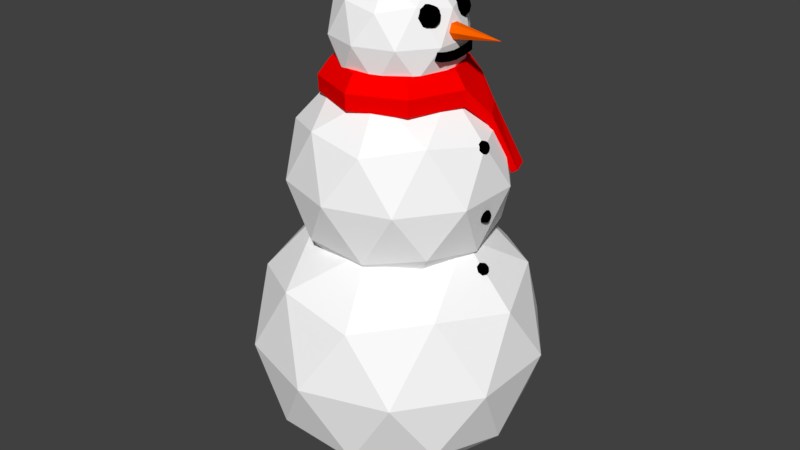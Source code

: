 # Source: Snowman_V1.blend  (saved by Blender 2.78.0; exported with 4.5.12 LTS)
import bpy
from mathutils import Matrix  # noqa: F401  (used for matrix-valued properties, if any)

bpy.ops.wm.read_factory_settings(use_empty=True)
scene = bpy.context.scene
scene.name = 'Scene'

# ---- collections
col_collection_1 = bpy.data.collections.new('Collection 1'); scene.collection.children.link(col_collection_1)

# ---- materials (node trees are filled in below, after node groups)
mat_snow = bpy.data.materials.new('Snow')
mat_snow.alpha_threshold = 0.0
mat_snow.use_transparent_shadow = False
mat_snow.diffuse_color = (1.0, 1.0, 1.0, 1.0)
mat_snow.roughness = 0.5
mat_black = bpy.data.materials.new('Black')
mat_black.alpha_threshold = 0.0
mat_black.use_transparent_shadow = False
mat_black.diffuse_color = (0.0, 0.0, 0.0, 1.0)
mat_black.roughness = 0.5
mat_carrot = bpy.data.materials.new('Carrot')
mat_carrot.alpha_threshold = 0.0
mat_carrot.use_transparent_shadow = False
mat_carrot.diffuse_color = (1.0, 0.1329, 0.0, 1.0)
mat_carrot.roughness = 0.5
mat_scarf = bpy.data.materials.new('Scarf')
mat_scarf.alpha_threshold = 0.0
mat_scarf.use_transparent_shadow = False
mat_scarf.diffuse_color = (1.0, 0.0, 0.0, 1.0)
mat_scarf.roughness = 0.5

# ---- material node trees

# ---- world
world_world = bpy.data.worlds.new('World'); scene.world = world_world
world_world.color = (0.05088, 0.05088, 0.05088)
world_world.use_sun_shadow = False
world_world.sun_shadow_jitter_overblur = 0.0
world_world.cycles.sampling_method = 'MANUAL'

# ---- meshes
me_icosphere = bpy.data.meshes.new('Icosphere')
me_icosphere.from_pydata([(0.04037, -0.07751, 0.4702), (0.04368, -0.09413, 0.4702), (0.04037, -0.08238, 0.4584), (0.03095, -0.07241, 0.4484), (0.01686, -0.06575, 0.4418), (0.0002322, -0.06341, 0.4394), (-0.01639, -0.06575, 0.4418), (-0.03049, -0.07241, 0.4484), (-0.03991, -0.08238, 0.4584), (0.04037, -0.09413, 0.4535), (0.03095, -0.09413, 0.4394), (0.01686, -0.09413, 0.43), (0.0002322, -0.09413, 0.4267), (-0.01639, -0.09413, 0.43), (-0.03049, -0.09413, 0.4394), (-0.03991, -0.09413, 0.4535), (0.04037, -0.1059, 0.4584), (0.03095, -0.1159, 0.4484), (0.01686, -0.1225, 0.4418), (0.0002322, -0.1249, 0.4394), (-0.01639, -0.1225, 0.4418), (-0.03049, -0.1159, 0.4484), (-0.03991, -0.1059, 0.4584), (0.04037, -0.1108, 0.4702), (0.03095, -0.1249, 0.4702), (0.01686, -0.1343, 0.4702), (0.0002322, -0.1376, 0.4702), (-0.01639, -0.1343, 0.4702), (-0.03049, -0.1249, 0.4702), (-0.03991, -0.1108, 0.4702), (0.04037, -0.1059, 0.4819), (0.03095, -0.1159, 0.4919), (0.01686, -0.1225, 0.4985), (0.0002322, -0.1249, 0.5009), (-0.01639, -0.1225, 0.4985), (-0.03049, -0.1159, 0.4919), (-0.03991, -0.1059, 0.4819), (-0.04321, -0.09413, 0.4702), (0.04037, -0.09413, 0.4868), (0.03095, -0.09413, 0.5009), (0.01686, -0.09413, 0.5103), (0.0002322, -0.09413, 0.5136), (-0.01639, -0.09413, 0.5103), (-0.03049, -0.09413, 0.5009), (-0.03991, -0.09413, 0.4868), (0.04037, -0.08238, 0.4819), (0.03095, -0.07241, 0.4919), (0.01686, -0.06575, 0.4985), (0.0002322, -0.06341, 0.5009), (-0.01639, -0.06575, 0.4985), (-0.03049, -0.07241, 0.4919), (-0.03991, -0.08238, 0.4819), (0.03095, -0.06341, 0.4702), (0.01686, -0.05399, 0.4702), (0.0002322, -0.05069, 0.4702), (-0.01639, -0.05399, 0.4702), (-0.03049, -0.06341, 0.4702), (-0.03991, -0.07751, 0.4702), (0.04037, 0.09432, 0.4702), (0.04368, 0.0777, 0.4702), (0.04037, 0.08945, 0.4584), (0.03095, 0.09942, 0.4484), (0.01686, 0.1061, 0.4418), (0.0002322, 0.1084, 0.4394), (-0.01639, 0.1061, 0.4418), (-0.03049, 0.09942, 0.4484), (-0.03991, 0.08945, 0.4584), (0.04037, 0.0777, 0.4535), (0.03095, 0.0777, 0.4394), (0.01686, 0.0777, 0.43), (0.0002322, 0.0777, 0.4267), (-0.01639, 0.0777, 0.43), (-0.03049, 0.0777, 0.4394), (-0.03991, 0.0777, 0.4535), (0.04037, 0.06594, 0.4584), (0.03095, 0.05597, 0.4484), (0.01686, 0.04932, 0.4418), (0.0002322, 0.04698, 0.4394), (-0.01639, 0.04932, 0.4418), (-0.03049, 0.05597, 0.4484), (-0.03991, 0.06594, 0.4584), (0.04037, 0.06107, 0.4702), (0.03095, 0.04698, 0.4702), (0.01686, 0.03756, 0.4702), (0.0002322, 0.03425, 0.4702), (-0.01639, 0.03756, 0.4702), (-0.03049, 0.04698, 0.4702), (-0.03991, 0.06107, 0.4702), (0.04037, 0.06594, 0.4819), (0.03095, 0.05597, 0.4919), (0.01686, 0.04932, 0.4985), (0.0002322, 0.04698, 0.5009), (-0.01639, 0.04932, 0.4985), (-0.03049, 0.05597, 0.4919), (-0.03991, 0.06594, 0.4819), (-0.04321, 0.0777, 0.4702), (0.04037, 0.0777, 0.4868), (0.03095, 0.0777, 0.5009), (0.01686, 0.0777, 0.5103), (0.0002322, 0.0777, 0.5136), (-0.01639, 0.0777, 0.5103), (-0.03049, 0.0777, 0.5009), (-0.03991, 0.0777, 0.4868), (0.04037, 0.08945, 0.4819), (0.03095, 0.09942, 0.4919), (0.01686, 0.1061, 0.4985), (0.0002322, 0.1084, 0.5009), (-0.01639, 0.1061, 0.4985), (-0.03049, 0.09942, 0.4919), (-0.03991, 0.08945, 0.4819), (0.03095, 0.1084, 0.4702), (0.01686, 0.1178, 0.4702), (0.0002322, 0.1211, 0.4702), (-0.01639, 0.1178, 0.4702), (-0.03049, 0.1084, 0.4702), (-0.03991, 0.09432, 0.4702), (0.09966, -0.001383, 0.2023), (0.05292, -0.001383, 0.2665), (0.008699, -0.001383, 0.2665), (-0.02162, -0.001383, 0.2023), (0.008699, -0.001383, 0.138), (0.09663, -0.001383, 0.138), (0.01085, 0.213, 0.2023), (-0.0222, 0.18, 0.2665), (-0.05347, 0.1487, 0.2665), (-0.07491, 0.1273, 0.2023), (-0.05347, 0.1487, 0.138), (0.008706, 0.2109, 0.138), (-0.2036, 0.3018, 0.2023), (-0.2036, 0.2551, 0.2665), (-0.2036, 0.2109, 0.2665), (-0.2036, 0.1805, 0.2023), (-0.2036, 0.2109, 0.138), (-0.2036, 0.2988, 0.138), (-0.418, 0.213, 0.2023), (-0.3849, 0.18, 0.2665), (-0.3536, 0.1487, 0.2665), (-0.3322, 0.1273, 0.2023), (-0.3536, 0.1487, 0.138), (-0.4158, 0.2109, 0.138), (-0.5068, -0.001383, 0.2023), (-0.46, -0.001383, 0.2665), (-0.4158, -0.001383, 0.2665), (-0.3855, -0.001383, 0.2023), (-0.4158, -0.001383, 0.138), (-0.5037, -0.001383, 0.138), (-0.418, -0.2158, 0.2023), (-0.3849, -0.1827, 0.2665), (-0.3536, -0.1515, 0.2665), (-0.3322, -0.13, 0.2023), (-0.3536, -0.1515, 0.138), (-0.4158, -0.2136, 0.138), (-0.2036, -0.3046, 0.2023), (-0.2036, -0.2579, 0.2665), (-0.2036, -0.2136, 0.2665), (-0.2036, -0.1833, 0.2023), (-0.2036, -0.2136, 0.138), (-0.2036, -0.3016, 0.138), (0.01085, -0.2158, 0.2023), (-0.0222, -0.1827, 0.2665), (-0.05347, -0.1515, 0.2665), (-0.07491, -0.13, 0.2023), (-0.05347, -0.1515, 0.138), (0.008706, -0.2136, 0.138), (-0.2036, -0.001383, -1.494), (0.2306, -0.3168, -1.162), (-0.3694, -0.5118, -1.162), (-0.7402, -0.001383, -1.162), (-0.3694, 0.509, -1.162), (0.2306, 0.3141, -1.162), (-0.03772, -0.5118, -0.6256), (-0.6377, -0.3168, -0.6256), (-0.6377, 0.3141, -0.6256), (-0.03772, 0.509, -0.6256), (0.3331, -0.001383, -0.6256), (-0.2036, -0.001383, -0.294), (-0.301, -0.3014, -1.404), (0.05164, -0.1868, -1.404), (-0.04583, -0.4868, -1.209), (0.3068, -0.001383, -1.209), (0.05164, 0.184, -1.404), (-0.519, -0.001383, -1.404), (-0.6165, -0.3014, -1.209), (-0.301, 0.2986, -1.404), (-0.6165, 0.2986, -1.209), (-0.04583, 0.484, -1.209), (0.3671, -0.1868, -0.894), (0.3671, 0.184, -0.894), (-0.2036, -0.6014, -0.894), (0.1491, -0.4868, -0.894), (-0.7742, -0.1868, -0.894), (-0.5562, -0.4868, -0.894), (-0.5562, 0.484, -0.894), (-0.7742, 0.184, -0.894), (0.1491, 0.484, -0.894), (-0.2036, 0.5986, -0.894), (0.2094, -0.3014, -0.5785), (-0.3613, -0.4868, -0.5785), (-0.7139, -0.001383, -0.5785), (-0.3613, 0.484, -0.5785), (0.2094, 0.2986, -0.5785), (-0.1061, -0.3014, -0.3836), (0.1119, -0.001383, -0.3836), (-0.4587, -0.1868, -0.3836), (-0.4587, 0.184, -0.3836), (-0.1061, 0.2986, -0.3836), (-0.2036, -0.001383, -0.6275), (0.1158, -0.2334, -0.3835), (-0.3255, -0.3769, -0.3835), (-0.5983, -0.001383, -0.3835), (-0.3255, 0.3741, -0.3835), (0.1158, 0.2307, -0.3835), (-0.08156, -0.3769, 0.01127), (-0.5229, -0.2334, 0.01127), (-0.5229, 0.2307, 0.01127), (-0.08156, 0.3741, 0.01127), (0.1912, -0.001383, 0.01127), (-0.2036, -0.001383, 0.2553), (-0.2753, -0.2221, -0.5616), (-0.01582, -0.1378, -0.5616), (-0.08752, -0.3585, -0.4182), (0.1719, -0.001383, -0.4182), (-0.01582, 0.135, -0.5616), (-0.4356, -0.001383, -0.5616), (-0.5073, -0.2221, -0.4182), (-0.2753, 0.2193, -0.5616), (-0.5073, 0.2193, -0.4182), (-0.08752, 0.3557, -0.4182), (0.2162, -0.1378, -0.1861), (0.2162, 0.135, -0.1861), (-0.2036, -0.4428, -0.1861), (0.05589, -0.3585, -0.1861), (-0.6233, -0.1378, -0.1861), (-0.463, -0.3585, -0.1861), (-0.463, 0.3557, -0.1861), (-0.6233, 0.135, -0.1861), (0.05589, 0.3557, -0.1861), (-0.2036, 0.44, -0.1861), (0.1002, -0.2221, 0.04592), (-0.3196, -0.3585, 0.04592), (-0.579, -0.001383, 0.04592), (-0.3196, 0.3557, 0.04592), (0.1002, 0.2193, 0.04592), (-0.1318, -0.2221, 0.1893), (0.0285, -0.001383, 0.1893), (-0.3913, -0.1378, 0.1893), (-0.3913, 0.135, 0.1893), (-0.1318, 0.2193, 0.1893), (-0.2036, -0.001383, 0.09995), (-0.01131, -0.141, 0.2468), (-0.277, -0.2274, 0.2468), (-0.4412, -0.001383, 0.2468), (-0.277, 0.2246, 0.2468), (-0.01131, 0.1383, 0.2468), (-0.1301, -0.2274, 0.4844), (-0.3958, -0.141, 0.4844), (-0.3958, 0.1383, 0.4844), (-0.1301, 0.2246, 0.4844), (0.03407, -0.001383, 0.4844), (-0.2036, -0.001383, 0.6313), (-0.2467, -0.1342, 0.1396), (-0.09056, -0.08348, 0.1396), (-0.1337, -0.2163, 0.2259), (0.02244, -0.001383, 0.2259), (-0.09056, 0.08071, 0.1396), (-0.3432, -0.001383, 0.1396), (-0.3864, -0.1342, 0.2259), (-0.2467, 0.1314, 0.1396), (-0.3864, 0.1314, 0.2259), (-0.1337, 0.2135, 0.2259), (0.04911, -0.08348, 0.3656), (0.04911, 0.08071, 0.3656), (-0.2036, -0.267, 0.3656), (-0.0474, -0.2163, 0.3656), (-0.4562, -0.08348, 0.3656), (-0.3597, -0.2163, 0.3656), (-0.3597, 0.2135, 0.3656), (-0.4562, 0.08071, 0.3656), (-0.0474, 0.2135, 0.3656), (-0.2036, 0.2643, 0.3656), (-0.02072, -0.1342, 0.5053), (-0.2734, -0.2163, 0.5053), (-0.4295, -0.001383, 0.5053), (-0.2734, 0.2135, 0.5053), (-0.02072, 0.1314, 0.5053), (-0.1604, -0.1342, 0.5916), (-0.06388, -0.001383, 0.5916), (-0.3165, -0.08348, 0.5916), (-0.3165, 0.08071, 0.5916), (-0.1604, 0.1314, 0.5916), (0.02365, 0.03384, 0.4082), (0.02365, 0.01623, 0.3777), (0.02365, -0.019, 0.3777), (0.02365, -0.03661, 0.4082), (0.2417, -0.001383, 0.4082), (0.02365, -0.019, 0.4387), (0.02365, 0.01623, 0.4387), (0.01928, -0.09411, 0.3173), (0.01928, -0.09411, 0.3513), (0.01928, 0.09135, 0.3173), (0.01928, 0.09135, 0.3513), (0.05329, -0.09411, 0.3173), (0.05329, -0.09411, 0.3513), (0.05329, 0.09135, 0.3173), (0.05329, 0.09135, 0.3513), (0.01928, 0.04498, 0.3079), (0.01928, -0.001383, 0.3036), (0.01928, -0.04775, 0.3079), (0.01928, -0.04775, 0.342), (0.01928, -0.001383, 0.3376), (0.01928, 0.04498, 0.342), (0.05329, -0.04775, 0.3079), (0.05329, -0.001383, 0.3036), (0.05329, 0.04498, 0.3079), (0.05329, 0.04498, 0.342), (0.05329, -0.001383, 0.3376), (0.05329, -0.04775, 0.342), (0.1523, 0.08983, 0.09276), (0.137, 0.08983, 0.05284), (0.09624, 0.1813, 0.1112), (0.08151, 0.1804, 0.07113), (0.1993, 0.2037, -0.1495), (0.1751, 0.1972, -0.1651), (0.1743, 0.2745, -0.1442), (0.1503, 0.2673, -0.1599), (0.2038, 0.009228, 0.003099), (0.206, -0.001453, 0.003099), (0.2038, 0.006099, -0.004454), (0.1978, 0.0125, -0.01086), (0.1887, 0.01678, -0.01514), (0.1781, 0.01828, -0.01664), (0.1674, 0.01678, -0.01514), (0.1583, 0.0125, -0.01086), (0.1523, 0.006099, -0.004454), (0.2038, -0.001453, -0.007582), (0.1978, -0.001453, -0.01664), (0.1887, -0.001453, -0.02269), (0.1781, -0.001453, -0.02481), (0.1674, -0.001453, -0.02269), (0.1583, -0.001453, -0.01664), (0.1523, -0.001453, -0.007582), (0.2038, -0.009006, -0.004454), (0.1978, -0.01541, -0.01086), (0.1887, -0.01969, -0.01514), (0.1781, -0.02119, -0.01664), (0.1674, -0.01969, -0.01514), (0.1583, -0.01541, -0.01086), (0.1523, -0.009006, -0.004454), (0.2038, -0.01213, 0.003099), (0.1978, -0.02119, 0.003099), (0.1887, -0.02724, 0.003099), (0.1781, -0.02936, 0.003099), (0.1674, -0.02724, 0.003099), (0.1583, -0.02119, 0.003099), (0.1523, -0.01213, 0.003099), (0.2038, -0.009006, 0.01065), (0.1978, -0.01541, 0.01705), (0.1887, -0.01969, 0.02133), (0.1781, -0.02119, 0.02283), (0.1674, -0.01969, 0.02133), (0.1583, -0.01541, 0.01705), (0.1523, -0.009006, 0.01065), (0.1501, -0.001453, 0.003099), (0.2038, -0.001453, 0.01378), (0.1978, -0.001453, 0.02283), (0.1887, -0.001453, 0.02888), (0.1781, -0.001453, 0.03101), (0.1674, -0.001453, 0.02888), (0.1583, -0.001453, 0.02283), (0.1523, -0.001453, 0.01378), (0.2038, 0.006099, 0.01065), (0.1978, 0.0125, 0.01705), (0.1887, 0.01678, 0.02133), (0.1781, 0.01828, 0.02283), (0.1674, 0.01678, 0.02133), (0.1583, 0.0125, 0.01705), (0.1523, 0.006099, 0.01065), (0.1978, 0.01828, 0.003099), (0.1887, 0.02433, 0.003099), (0.1781, 0.02646, 0.003099), (0.1674, 0.02433, 0.003099), (0.1583, 0.01828, 0.003099), (0.1523, 0.009228, 0.003099), (0.2222, 0.009228, -0.2622), (0.2244, -0.001453, -0.2622), (0.2222, 0.006099, -0.2698), (0.2162, 0.0125, -0.2762), (0.2071, 0.01678, -0.2805), (0.1965, 0.01828, -0.282), (0.1858, 0.01678, -0.2805), (0.1767, 0.0125, -0.2762), (0.1707, 0.006099, -0.2698), (0.2222, -0.001453, -0.2729), (0.2162, -0.001453, -0.282), (0.2071, -0.001453, -0.288), (0.1965, -0.001453, -0.2901), (0.1858, -0.001453, -0.288), (0.1767, -0.001453, -0.282), (0.1707, -0.001453, -0.2729), (0.2222, -0.009006, -0.2698), (0.2162, -0.01541, -0.2762), (0.2071, -0.01969, -0.2805), (0.1965, -0.02119, -0.282), (0.1858, -0.01969, -0.2805), (0.1767, -0.01541, -0.2762), (0.1707, -0.009006, -0.2698), (0.2222, -0.01213, -0.2622), (0.2162, -0.02119, -0.2622), (0.2071, -0.02724, -0.2622), (0.1965, -0.02936, -0.2622), (0.1858, -0.02724, -0.2622), (0.1767, -0.02119, -0.2622), (0.1707, -0.01213, -0.2622), (0.2222, -0.009006, -0.2547), (0.2162, -0.01541, -0.2483), (0.2071, -0.01969, -0.244), (0.1965, -0.02119, -0.2425), (0.1858, -0.01969, -0.244), (0.1767, -0.01541, -0.2483), (0.1707, -0.009006, -0.2547), (0.1685, -0.001453, -0.2622), (0.2222, -0.001453, -0.2516), (0.2162, -0.001453, -0.2425), (0.2071, -0.001453, -0.2364), (0.1965, -0.001453, -0.2343), (0.1858, -0.001453, -0.2364), (0.1767, -0.001453, -0.2425), (0.1707, -0.001453, -0.2516), (0.2222, 0.006099, -0.2547), (0.2162, 0.0125, -0.2483), (0.2071, 0.01678, -0.244), (0.1965, 0.01828, -0.2425), (0.1858, 0.01678, -0.244), (0.1767, 0.0125, -0.2483), (0.1707, 0.006099, -0.2547), (0.2162, 0.01828, -0.2622), (0.2071, 0.02433, -0.2622), (0.1965, 0.02646, -0.2622), (0.1858, 0.02433, -0.2622), (0.1767, 0.01828, -0.2622), (0.1707, 0.009228, -0.2622), (0.2203, 0.009228, -0.4788), (0.2223, -0.001453, -0.478), (0.2232, 0.006099, -0.4858), (0.22, 0.0125, -0.494), (0.2132, 0.01678, -0.5014), (0.2039, 0.01828, -0.5068), (0.1934, 0.01678, -0.5094), (0.1834, 0.0125, -0.5089), (0.1754, 0.006099, -0.5052), (0.2244, -0.001453, -0.4887), (0.2222, -0.001453, -0.4994), (0.216, -0.001453, -0.5084), (0.207, -0.001453, -0.5144), (0.1963, -0.001453, -0.5164), (0.1856, -0.001453, -0.5142), (0.1766, -0.001453, -0.5081), (0.2232, -0.009006, -0.4858), (0.22, -0.01541, -0.494), (0.2132, -0.01969, -0.5014), (0.2039, -0.02119, -0.5068), (0.1934, -0.01969, -0.5094), (0.1834, -0.01541, -0.5089), (0.1754, -0.009006, -0.5052), (0.2203, -0.01213, -0.4788), (0.2147, -0.02119, -0.4811), (0.2063, -0.02724, -0.4845), (0.1965, -0.02936, -0.4885), (0.1866, -0.02724, -0.4925), (0.1782, -0.02119, -0.4959), (0.1726, -0.01213, -0.4982), (0.2175, -0.009006, -0.4718), (0.2095, -0.01541, -0.4682), (0.1995, -0.01969, -0.4676), (0.189, -0.02119, -0.4702), (0.1797, -0.01969, -0.4756), (0.1729, -0.01541, -0.483), (0.1697, -0.009006, -0.4912), (0.1706, -0.001453, -0.499), (0.2163, -0.001453, -0.4689), (0.2073, -0.001453, -0.4628), (0.1966, -0.001453, -0.4606), (0.1859, -0.001453, -0.4627), (0.1769, -0.001453, -0.4686), (0.1707, -0.001453, -0.4777), (0.1685, -0.001453, -0.4883), (0.2175, 0.006099, -0.4718), (0.2095, 0.0125, -0.4682), (0.1995, 0.01678, -0.4676), (0.189, 0.01828, -0.4702), (0.1797, 0.01678, -0.4756), (0.1729, 0.0125, -0.483), (0.1697, 0.006099, -0.4912), (0.2147, 0.01828, -0.4811), (0.2063, 0.02433, -0.4845), (0.1965, 0.02646, -0.4885), (0.1866, 0.02433, -0.4925), (0.1782, 0.01828, -0.4959), (0.1726, 0.009228, -0.4982)], [], [(37, 57, 8), (56, 55, 6, 7), (54, 53, 4, 5), (52, 0, 2, 3), (57, 56, 7, 8), (55, 54, 5, 6), (53, 52, 3, 4), (0, 1, 2), (3, 2, 9, 10), (8, 7, 14, 15), (6, 5, 12, 13), (4, 3, 10, 11), (2, 1, 9), (37, 8, 15), (7, 6, 13, 14), (5, 4, 11, 12), (15, 14, 21, 22), (13, 12, 19, 20), (11, 10, 17, 18), (9, 1, 16), (37, 15, 22), (14, 13, 20, 21), (12, 11, 18, 19), (10, 9, 16, 17), (16, 1, 23), (37, 22, 29), (21, 20, 27, 28), (19, 18, 25, 26), (17, 16, 23, 24), (22, 21, 28, 29), (20, 19, 26, 27), (18, 17, 24, 25), (28, 27, 34, 35), (26, 25, 32, 33), (24, 23, 30, 31), (29, 28, 35, 36), (27, 26, 33, 34), (25, 24, 31, 32), (23, 1, 30), (37, 29, 36), (36, 35, 43, 44), (34, 33, 41, 42), (32, 31, 39, 40), (30, 1, 38), (37, 36, 44), (35, 34, 42, 43), (33, 32, 40, 41), (31, 30, 38, 39), (42, 41, 48, 49), (40, 39, 46, 47), (38, 1, 45), (37, 44, 51), (43, 42, 49, 50), (41, 40, 47, 48), (39, 38, 45, 46), (44, 43, 50, 51), (37, 51, 57), (50, 49, 55, 56), (48, 47, 53, 54), (46, 45, 0, 52), (51, 50, 56, 57), (49, 48, 54, 55), (47, 46, 52, 53), (45, 1, 0), (95, 115, 66), (114, 113, 64, 65), (112, 111, 62, 63), (110, 58, 60, 61), (115, 114, 65, 66), (113, 112, 63, 64), (111, 110, 61, 62), (58, 59, 60), (61, 60, 67, 68), (66, 65, 72, 73), (64, 63, 70, 71), (62, 61, 68, 69), (60, 59, 67), (95, 66, 73), (65, 64, 71, 72), (63, 62, 69, 70), (73, 72, 79, 80), (71, 70, 77, 78), (69, 68, 75, 76), (67, 59, 74), (95, 73, 80), (72, 71, 78, 79), (70, 69, 76, 77), (68, 67, 74, 75), (74, 59, 81), (95, 80, 87), (79, 78, 85, 86), (77, 76, 83, 84), (75, 74, 81, 82), (80, 79, 86, 87), (78, 77, 84, 85), (76, 75, 82, 83), (86, 85, 92, 93), (84, 83, 90, 91), (82, 81, 88, 89), (87, 86, 93, 94), (85, 84, 91, 92), (83, 82, 89, 90), (81, 59, 88), (95, 87, 94), (94, 93, 101, 102), (92, 91, 99, 100), (90, 89, 97, 98), (88, 59, 96), (95, 94, 102), (93, 92, 100, 101), (91, 90, 98, 99), (89, 88, 96, 97), (100, 99, 106, 107), (98, 97, 104, 105), (96, 59, 103), (95, 102, 109), (101, 100, 107, 108), (99, 98, 105, 106), (97, 96, 103, 104), (102, 101, 108, 109), (95, 109, 115), (108, 107, 113, 114), (106, 105, 111, 112), (104, 103, 58, 110), (109, 108, 114, 115), (107, 106, 112, 113), (105, 104, 110, 111), (103, 59, 58), (116, 122, 123, 117), (117, 123, 124, 118), (118, 124, 125, 119), (119, 125, 126, 120), (120, 126, 127, 121), (121, 127, 320, 318), (122, 128, 129, 123), (123, 129, 130, 124), (124, 130, 131, 125), (125, 131, 132, 126), (126, 132, 133, 127), (127, 133, 128, 122), (128, 134, 135, 129), (129, 135, 136, 130), (130, 136, 137, 131), (131, 137, 138, 132), (132, 138, 139, 133), (133, 139, 134, 128), (134, 140, 141, 135), (135, 141, 142, 136), (136, 142, 143, 137), (137, 143, 144, 138), (138, 144, 145, 139), (139, 145, 140, 134), (140, 146, 147, 141), (141, 147, 148, 142), (142, 148, 149, 143), (143, 149, 150, 144), (144, 150, 151, 145), (145, 151, 146, 140), (146, 152, 153, 147), (147, 153, 154, 148), (148, 154, 155, 149), (149, 155, 156, 150), (150, 156, 157, 151), (151, 157, 152, 146), (152, 158, 159, 153), (153, 159, 160, 154), (154, 160, 161, 155), (155, 161, 162, 156), (156, 162, 163, 157), (157, 163, 158, 152), (158, 116, 117, 159), (159, 117, 118, 160), (160, 118, 119, 161), (161, 119, 120, 162), (162, 120, 121, 163), (163, 121, 116, 158), (164, 177, 176), (165, 177, 179), (164, 176, 181), (164, 181, 183), (164, 183, 180), (165, 179, 186), (166, 178, 188), (167, 182, 190), (168, 184, 192), (169, 185, 194), (165, 186, 189), (166, 188, 191), (167, 190, 193), (168, 192, 195), (169, 194, 187), (170, 196, 201), (171, 197, 203), (172, 198, 204), (173, 199, 205), (174, 200, 202), (202, 205, 175), (202, 200, 205), (200, 173, 205), (205, 204, 175), (205, 199, 204), (199, 172, 204), (204, 203, 175), (204, 198, 203), (198, 171, 203), (203, 201, 175), (203, 197, 201), (197, 170, 201), (201, 202, 175), (201, 196, 202), (196, 174, 202), (187, 200, 174), (187, 194, 200), (194, 173, 200), (195, 199, 173), (195, 192, 199), (192, 172, 199), (193, 198, 172), (193, 190, 198), (190, 171, 198), (191, 197, 171), (191, 188, 197), (188, 170, 197), (189, 196, 170), (189, 186, 196), (186, 174, 196), (194, 195, 173), (194, 185, 195), (185, 168, 195), (192, 193, 172), (192, 184, 193), (184, 167, 193), (190, 191, 171), (190, 182, 191), (182, 166, 191), (188, 189, 170), (188, 178, 189), (178, 165, 189), (186, 187, 174), (186, 179, 187), (179, 169, 187), (180, 185, 169), (180, 183, 185), (183, 168, 185), (183, 184, 168), (183, 181, 184), (181, 167, 184), (181, 182, 167), (181, 176, 182), (176, 166, 182), (179, 180, 169), (179, 177, 180), (177, 164, 180), (176, 178, 166), (176, 177, 178), (177, 165, 178), (206, 219, 218), (207, 219, 221), (206, 218, 223), (206, 223, 225), (206, 225, 222), (207, 221, 228), (208, 220, 230), (209, 224, 232), (210, 226, 234), (211, 227, 236), (207, 228, 231), (208, 230, 233), (209, 232, 235), (210, 234, 237), (211, 236, 229), (212, 238, 243), (213, 239, 245), (214, 240, 246), (215, 241, 247), (216, 242, 244), (244, 247, 217), (244, 242, 247), (242, 215, 247), (247, 246, 217), (247, 241, 246), (241, 214, 246), (246, 245, 217), (246, 240, 245), (240, 213, 245), (245, 243, 217), (245, 239, 243), (239, 212, 243), (243, 244, 217), (243, 238, 244), (238, 216, 244), (229, 242, 216), (229, 236, 242), (236, 215, 242), (237, 241, 215), (237, 234, 241), (234, 214, 241), (235, 240, 214), (235, 232, 240), (232, 213, 240), (233, 239, 213), (233, 230, 239), (230, 212, 239), (231, 238, 212), (231, 228, 238), (228, 216, 238), (236, 237, 215), (236, 227, 237), (227, 210, 237), (234, 235, 214), (234, 226, 235), (226, 209, 235), (232, 233, 213), (232, 224, 233), (224, 208, 233), (230, 231, 212), (230, 220, 231), (220, 207, 231), (228, 229, 216), (228, 221, 229), (221, 211, 229), (222, 227, 211), (222, 225, 227), (225, 210, 227), (225, 226, 210), (225, 223, 226), (223, 209, 226), (223, 224, 209), (223, 218, 224), (218, 208, 224), (221, 222, 211), (221, 219, 222), (219, 206, 222), (218, 220, 208), (218, 219, 220), (219, 207, 220), (248, 261, 260), (249, 261, 263), (248, 260, 265), (248, 265, 267), (248, 267, 264), (249, 263, 270), (250, 262, 272), (251, 266, 274), (252, 268, 276), (253, 269, 278), (249, 270, 273), (250, 272, 275), (251, 274, 277), (252, 276, 279), (253, 278, 271), (254, 280, 285), (255, 281, 287), (256, 282, 288), (257, 283, 289), (258, 284, 286), (286, 289, 259), (286, 284, 289), (284, 257, 289), (289, 288, 259), (289, 283, 288), (283, 256, 288), (288, 287, 259), (288, 282, 287), (282, 255, 287), (287, 285, 259), (287, 281, 285), (281, 254, 285), (285, 286, 259), (285, 280, 286), (280, 258, 286), (271, 284, 258), (271, 278, 284), (278, 257, 284), (279, 283, 257), (279, 276, 283), (276, 256, 283), (277, 282, 256), (277, 274, 282), (274, 255, 282), (275, 281, 255), (275, 272, 281), (272, 254, 281), (273, 280, 254), (273, 270, 280), (270, 258, 280), (278, 279, 257), (278, 269, 279), (269, 252, 279), (276, 277, 256), (276, 268, 277), (268, 251, 277), (274, 275, 255), (274, 266, 275), (266, 250, 275), (272, 273, 254), (272, 262, 273), (262, 249, 273), (270, 271, 258), (270, 263, 271), (263, 253, 271), (264, 269, 253), (264, 267, 269), (267, 252, 269), (267, 268, 252), (267, 265, 268), (265, 251, 268), (265, 266, 251), (265, 260, 266), (260, 250, 266), (263, 264, 253), (263, 261, 264), (261, 248, 264), (260, 262, 250), (260, 261, 262), (261, 249, 262), (290, 294, 291), (291, 294, 292), (292, 294, 293), (293, 294, 295), (295, 294, 296), (296, 294, 290), (290, 291, 292, 293, 295, 296), (305, 310, 300, 299), (299, 300, 304, 303), (311, 316, 302, 301), (301, 302, 298, 297), (307, 311, 301, 297), (316, 308, 298, 302), (304, 300, 310, 314), (314, 310, 309, 315), (315, 309, 308, 316), (299, 303, 313, 305), (305, 313, 312, 306), (306, 312, 311, 307), (303, 304, 314, 313), (313, 314, 315, 312), (312, 315, 316, 311), (297, 298, 308, 307), (307, 308, 309, 306), (306, 309, 310, 305), (318, 320, 324, 322), (122, 116, 317, 319), (127, 122, 319, 320), (116, 121, 318, 317), (321, 322, 324, 323), (319, 317, 321, 323), (320, 319, 323, 324), (317, 318, 322, 321), (362, 382, 333), (381, 380, 331, 332), (379, 378, 329, 330), (377, 325, 327, 328), (382, 381, 332, 333), (380, 379, 330, 331), (378, 377, 328, 329), (325, 326, 327), (328, 327, 334, 335), (333, 332, 339, 340), (331, 330, 337, 338), (329, 328, 335, 336), (327, 326, 334), (362, 333, 340), (332, 331, 338, 339), (330, 329, 336, 337), (340, 339, 346, 347), (338, 337, 344, 345), (336, 335, 342, 343), (334, 326, 341), (362, 340, 347), (339, 338, 345, 346), (337, 336, 343, 344), (335, 334, 341, 342), (341, 326, 348), (362, 347, 354), (346, 345, 352, 353), (344, 343, 350, 351), (342, 341, 348, 349), (347, 346, 353, 354), (345, 344, 351, 352), (343, 342, 349, 350), (353, 352, 359, 360), (351, 350, 357, 358), (349, 348, 355, 356), (354, 353, 360, 361), (352, 351, 358, 359), (350, 349, 356, 357), (348, 326, 355), (362, 354, 361), (361, 360, 368, 369), (359, 358, 366, 367), (357, 356, 364, 365), (355, 326, 363), (362, 361, 369), (360, 359, 367, 368), (358, 357, 365, 366), (356, 355, 363, 364), (367, 366, 373, 374), (365, 364, 371, 372), (363, 326, 370), (362, 369, 376), (368, 367, 374, 375), (366, 365, 372, 373), (364, 363, 370, 371), (369, 368, 375, 376), (362, 376, 382), (375, 374, 380, 381), (373, 372, 378, 379), (371, 370, 325, 377), (376, 375, 381, 382), (374, 373, 379, 380), (372, 371, 377, 378), (370, 326, 325), (420, 440, 391), (439, 438, 389, 390), (437, 436, 387, 388), (435, 383, 385, 386), (440, 439, 390, 391), (438, 437, 388, 389), (436, 435, 386, 387), (383, 384, 385), (386, 385, 392, 393), (391, 390, 397, 398), (389, 388, 395, 396), (387, 386, 393, 394), (385, 384, 392), (420, 391, 398), (390, 389, 396, 397), (388, 387, 394, 395), (398, 397, 404, 405), (396, 395, 402, 403), (394, 393, 400, 401), (392, 384, 399), (420, 398, 405), (397, 396, 403, 404), (395, 394, 401, 402), (393, 392, 399, 400), (399, 384, 406), (420, 405, 412), (404, 403, 410, 411), (402, 401, 408, 409), (400, 399, 406, 407), (405, 404, 411, 412), (403, 402, 409, 410), (401, 400, 407, 408), (411, 410, 417, 418), (409, 408, 415, 416), (407, 406, 413, 414), (412, 411, 418, 419), (410, 409, 416, 417), (408, 407, 414, 415), (406, 384, 413), (420, 412, 419), (419, 418, 426, 427), (417, 416, 424, 425), (415, 414, 422, 423), (413, 384, 421), (420, 419, 427), (418, 417, 425, 426), (416, 415, 423, 424), (414, 413, 421, 422), (425, 424, 431, 432), (423, 422, 429, 430), (421, 384, 428), (420, 427, 434), (426, 425, 432, 433), (424, 423, 430, 431), (422, 421, 428, 429), (427, 426, 433, 434), (420, 434, 440), (433, 432, 438, 439), (431, 430, 436, 437), (429, 428, 383, 435), (434, 433, 439, 440), (432, 431, 437, 438), (430, 429, 435, 436), (428, 384, 383), (478, 498, 449), (497, 496, 447, 448), (495, 494, 445, 446), (493, 441, 443, 444), (498, 497, 448, 449), (496, 495, 446, 447), (494, 493, 444, 445), (441, 442, 443), (444, 443, 450, 451), (449, 448, 455, 456), (447, 446, 453, 454), (445, 444, 451, 452), (443, 442, 450), (478, 449, 456), (448, 447, 454, 455), (446, 445, 452, 453), (456, 455, 462, 463), (454, 453, 460, 461), (452, 451, 458, 459), (450, 442, 457), (478, 456, 463), (455, 454, 461, 462), (453, 452, 459, 460), (451, 450, 457, 458), (457, 442, 464), (478, 463, 470), (462, 461, 468, 469), (460, 459, 466, 467), (458, 457, 464, 465), (463, 462, 469, 470), (461, 460, 467, 468), (459, 458, 465, 466), (469, 468, 475, 476), (467, 466, 473, 474), (465, 464, 471, 472), (470, 469, 476, 477), (468, 467, 474, 475), (466, 465, 472, 473), (464, 442, 471), (478, 470, 477), (477, 476, 484, 485), (475, 474, 482, 483), (473, 472, 480, 481), (471, 442, 479), (478, 477, 485), (476, 475, 483, 484), (474, 473, 481, 482), (472, 471, 479, 480), (483, 482, 489, 490), (481, 480, 487, 488), (479, 442, 486), (478, 485, 492), (484, 483, 490, 491), (482, 481, 488, 489), (480, 479, 486, 487), (485, 484, 491, 492), (478, 492, 498), (491, 490, 496, 497), (489, 488, 494, 495), (487, 486, 441, 493), (492, 491, 497, 498), (490, 489, 495, 496), (488, 487, 493, 494), (486, 442, 441)])
me_icosphere.polygons.foreach_set('material_index', [1, 1, 1, 1, 1, 1, 1, 1, 1, 1, 1, 1, 1, 1, 1, 1, 1, 1, 1, 1, 1, 1, 1, 1, 1, 1, 1, 1, 1, 1, 1, 1, 1, 1, 1, 1, 1, 1, 1, 1, 1, 1, 1, 1, 1, 1, 1, 1, 1, 1, 1, 1, 1, 1, 1, 1, 1, 1, 1, 1, 1, 1, 1, 1, 1, 1, 1, 1, 1, 1, 1, 1, 1, 1, 1, 1, 1, 1, 1, 1, 1, 1, 1, 1, 1, 1, 1, 1, 1, 1, 1, 1, 1, 1, 1, 1, 1, 1, 1, 1, 1, 1, 1, 1, 1, 1, 1, 1, 1, 1, 1, 1, 1, 1, 1, 1, 1, 1, 1, 1, 1, 1, 1, 1, 1, 1, 1, 1, 3, 3, 3, 3, 3, 3, 3, 3, 3, 3, 3, 3, 3, 3, 3, 3, 3, 3, 3, 3, 3, 3, 3, 3, 3, 3, 3, 3, 3, 3, 3, 3, 3, 3, 3, 3, 3, 3, 3, 3, 3, 3, 3, 3, 3, 3, 3, 3, 0, 0, 0, 0, 0, 0, 0, 0, 0, 0, 0, 0, 0, 0, 0, 0, 0, 0, 0, 0, 0, 0, 0, 0, 0, 0, 0, 0, 0, 0, 0, 0, 0, 0, 0, 0, 0, 0, 0, 0, 0, 0, 0, 0, 0, 0, 0, 0, 0, 0, 0, 0, 0, 0, 0, 0, 0, 0, 0, 0, 0, 0, 0, 0, 0, 0, 0, 0, 0, 0, 0, 0, 0, 0, 0, 0, 0, 0, 0, 0, 0, 0, 0, 0, 0, 0, 0, 0, 0, 0, 0, 0, 0, 0, 0, 0, 0, 0, 0, 0, 0, 0, 0, 0, 0, 0, 0, 0, 0, 0, 0, 0, 0, 0, 0, 0, 0, 0, 0, 0, 0, 0, 0, 0, 0, 0, 0, 0, 0, 0, 0, 0, 0, 0, 0, 0, 0, 0, 0, 0, 0, 0, 0, 0, 0, 0, 0, 0, 0, 0, 0, 0, 0, 0, 0, 0, 0, 0, 0, 0, 0, 0, 0, 0, 0, 0, 0, 0, 0, 0, 0, 0, 0, 0, 0, 0, 0, 0, 0, 0, 0, 0, 0, 0, 0, 0, 0, 0, 0, 0, 0, 0, 0, 0, 0, 0, 0, 0, 0, 0, 0, 0, 0, 0, 0, 0, 0, 0, 0, 0, 0, 0, 0, 0, 0, 0, 0, 0, 0, 0, 0, 0, 0, 0, 0, 0, 0, 0, 0, 0, 0, 0, 0, 0, 0, 0, 0, 0, 0, 0, 2, 2, 2, 2, 2, 2, 2, 1, 1, 1, 1, 1, 1, 1, 1, 1, 1, 1, 1, 1, 1, 1, 1, 1, 1, 3, 3, 3, 3, 3, 3, 3, 3, 1, 1, 1, 1, 1, 1, 1, 1, 1, 1, 1, 1, 1, 1, 1, 1, 1, 1, 1, 1, 1, 1, 1, 1, 1, 1, 1, 1, 1, 1, 1, 1, 1, 1, 1, 1, 1, 1, 1, 1, 1, 1, 1, 1, 1, 1, 1, 1, 1, 1, 1, 1, 1, 1, 1, 1, 1, 1, 1, 1, 1, 1, 1, 1, 1, 1, 1, 1, 1, 1, 1, 1, 1, 1, 1, 1, 1, 1, 1, 1, 1, 1, 1, 1, 1, 1, 1, 1, 1, 1, 1, 1, 1, 1, 1, 1, 1, 1, 1, 1, 1, 1, 1, 1, 1, 1, 1, 1, 1, 1, 1, 1, 1, 1, 1, 1, 1, 1, 1, 1, 1, 1, 1, 1, 1, 1, 1, 1, 1, 1, 1, 1, 1, 1, 1, 1, 1, 1, 1, 1, 1, 1, 1, 1, 1, 1, 1, 1, 1, 1, 1, 1, 1, 1, 1, 1, 1, 1, 1, 1, 1, 1, 1, 1, 1, 1, 1, 1, 1, 1, 1, 1, 1, 1, 1, 1, 1, 1, 1, 1, 1, 1, 1, 1, 1, 1, 1, 1, 1, 1, 1, 1])
me_icosphere.materials.append(mat_snow)
me_icosphere.materials.append(mat_black)
me_icosphere.materials.append(mat_carrot)
me_icosphere.materials.append(mat_scarf)
me_icosphere.use_remesh_preserve_volume = False
me_icosphere.use_remesh_preserve_attributes = False
me_icosphere.use_mirror_vertex_groups = False
me_icosphere.update()

# ---- objects
ob_snowmanv1 = bpy.data.objects.new('SnowmanV1', me_icosphere)

# ---- transforms, parenting, visibility, modifiers, constraints
ob_snowmanv1.location = (0.0, 0.0, 0.0)
ob_snowmanv1.lineart.crease_threshold = 0.0

# ---- collection membership
col_collection_1.objects.link(ob_snowmanv1)

# ---- scene / render settings (as saved in the file)
scene.frame_start = 1; scene.frame_end = 250; scene.frame_set(1)
scene.render.engine = 'BLENDER_EEVEE_NEXT'
scene.render.resolution_percentage = 50
scene.render.dither_intensity = 0.0
scene.cycles.use_denoising = False
scene.cycles.samples = 128
scene.cycles.sampling_pattern = 'TABULATED_SOBOL'
scene.cycles.light_sampling_threshold = 0.0
scene.cycles.use_adaptive_sampling = False
scene.cycles.use_light_tree = False
scene.cycles.blur_glossy = 0.0
scene.cycles.sample_clamp_indirect = 0.0
scene.view_settings.view_transform = 'Standard'
bpy.context.view_layer.update()

# ---- added for rendering (the .blend has no active camera and no usable light): camera, sun
cam_auto = bpy.data.cameras.new('AutoCamera')
cam_auto.lens = 50.0
cam_auto.sensor_width = 36.0
cam_auto.clip_end = 1000.0
ob_auto_camera = bpy.data.objects.new('AutoCamera', cam_auto)
scene.collection.objects.link(ob_auto_camera)
ob_auto_camera.location = (2.28928, -2.99278, 1.56291)
ob_auto_camera.rotation_euler = (1.09748, -7.21219e-08, 0.694738)
scene.camera = ob_auto_camera
light_auto_sun = bpy.data.lights.new('AutoSun', 'SUN')
light_auto_sun.energy = 3.0
light_auto_sun.angle = 0.0523599
ob_auto_sun = bpy.data.objects.new('AutoSun', light_auto_sun)
scene.collection.objects.link(ob_auto_sun)
ob_auto_sun.rotation_euler = (0.872665, 0.174533, 0.523599)
bpy.context.view_layer.update()
